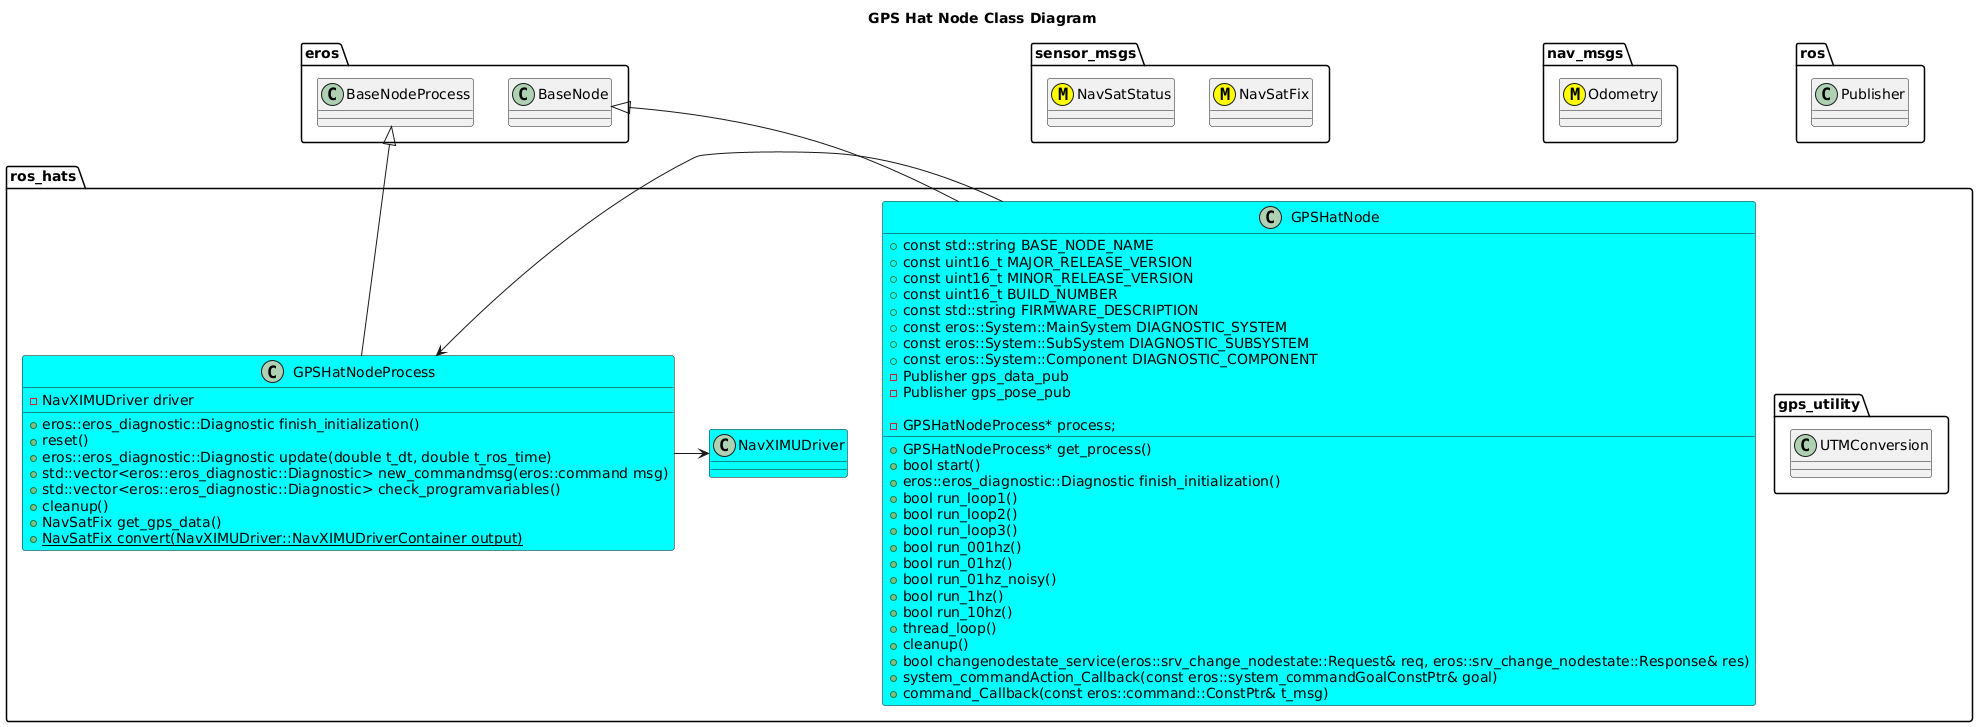

The diagram above was rendered by PlantUML. Its source (embedded in the PNG):
@startuml
title GPS Hat Node Class Diagram
package sensor_msgs {
  class NavSatFix <<(M,#FFFF00)>>
  class NavSatStatus <<(M,#FFFF00)>>
}
package nav_msgs {
  class Odometry <<(M,#FFFF00)>>
}
package ros {
  class Publisher
}
package eros {
  class BaseNode
  class BaseNodeProcess
}

package ros_hats {
  namespace gps_utility {
    class UTMConversion
  }
  class GPSHatNode #Cyan {
      +const std::string BASE_NODE_NAME
      +const uint16_t MAJOR_RELEASE_VERSION
      +const uint16_t MINOR_RELEASE_VERSION
      +const uint16_t BUILD_NUMBER
      +const std::string FIRMWARE_DESCRIPTION
      +const eros::System::MainSystem DIAGNOSTIC_SYSTEM
      +const eros::System::SubSystem DIAGNOSTIC_SUBSYSTEM
      +const eros::System::Component DIAGNOSTIC_COMPONENT
      +GPSHatNodeProcess* get_process()
      +bool start()
      +eros::eros_diagnostic::Diagnostic finish_initialization()
      +bool run_loop1()
      +bool run_loop2()
      +bool run_loop3()
      +bool run_001hz()
      +bool run_01hz()
      +bool run_01hz_noisy()
      +bool run_1hz()
      +bool run_10hz()
      +thread_loop()
      +cleanup()
      +bool changenodestate_service(eros::srv_change_nodestate::Request& req, eros::srv_change_nodestate::Response& res)
      +system_commandAction_Callback(const eros::system_commandGoalConstPtr& goal)
      +command_Callback(const eros::command::ConstPtr& t_msg)
      -Publisher gps_data_pub
      -Publisher gps_pose_pub

      -GPSHatNodeProcess* process;
  }
  class GPSHatNodeProcess #Cyan {
      +eros::eros_diagnostic::Diagnostic finish_initialization()
      +reset()
      +eros::eros_diagnostic::Diagnostic update(double t_dt, double t_ros_time)
      +std::vector<eros::eros_diagnostic::Diagnostic> new_commandmsg(eros::command msg)
      +std::vector<eros::eros_diagnostic::Diagnostic> check_programvariables()
      +cleanup()
      +NavSatFix get_gps_data()
      +{static} NavSatFix convert(NavXIMUDriver::NavXIMUDriverContainer output)
      -NavXIMUDriver driver

  }
  class NavXIMUDriver #Cyan 
  BaseNode <|-- GPSHatNode
  BaseNodeProcess <|-- GPSHatNodeProcess
  GPSHatNode -> GPSHatNodeProcess
  GPSHatNodeProcess -> NavXIMUDriver
}
@enduml